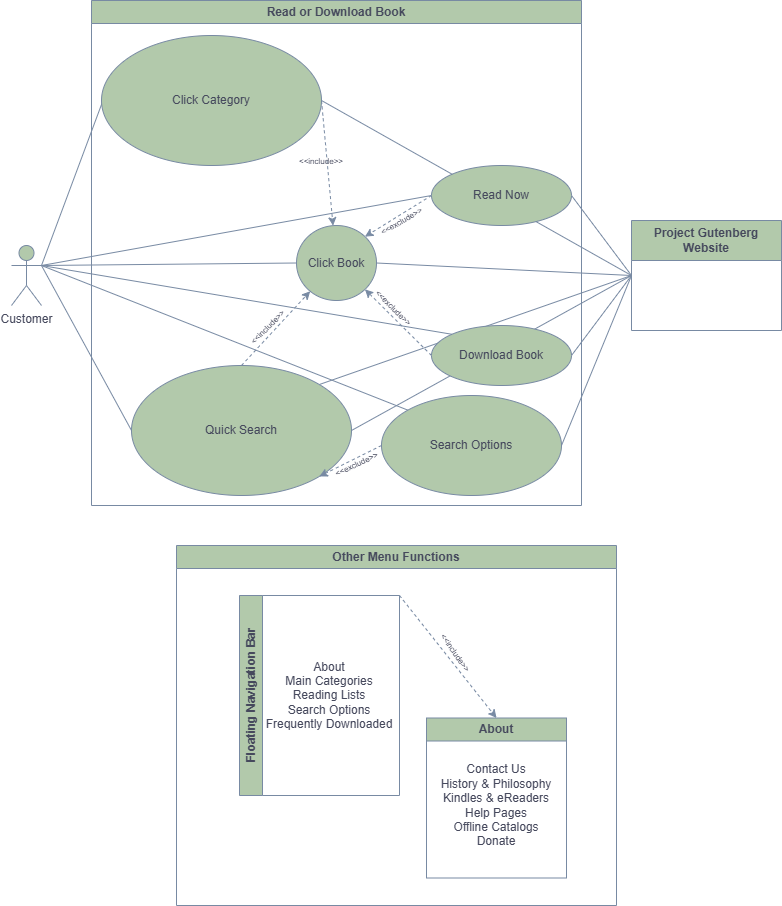

The diagram above was exported from draw.io. Its source (the exported page's mxGraphModel, read from the mxfile embedded in the PNG):
<mxGraphModel dx="1783" dy="939" grid="1" gridSize="10" guides="1" tooltips="1" connect="1" arrows="1" fold="1" page="1" pageScale="1" pageWidth="850" pageHeight="1100" background="light-dark(#FFFFFF,#121212)" math="0" shadow="0">
  <root>
    <mxCell id="0" />
    <mxCell id="1" parent="0" />
    <mxCell id="gE8byBcNo9r9wJvEzOME-5" parent="1" style="shape=umlActor;verticalLabelPosition=bottom;verticalAlign=top;html=1;outlineConnect=0;labelBackgroundColor=none;fillColor=#B2C9AB;strokeColor=#788AA3;fontColor=#46495D;" value="Customer" vertex="1">
      <mxGeometry height="60" width="30" x="40" y="343" as="geometry" />
    </mxCell>
    <mxCell id="gE8byBcNo9r9wJvEzOME-28" edge="1" parent="1" source="gE8byBcNo9r9wJvEzOME-7" style="rounded=0;orthogonalLoop=1;jettySize=auto;html=1;exitX=0;exitY=0.5;exitDx=0;exitDy=0;entryX=1;entryY=0.5;entryDx=0;entryDy=0;endArrow=none;endFill=0;labelBackgroundColor=none;strokeColor=#788AA3;fontColor=default;" target="gE8byBcNo9r9wJvEzOME-15">
      <mxGeometry relative="1" as="geometry" />
    </mxCell>
    <mxCell id="gE8byBcNo9r9wJvEzOME-29" edge="1" parent="1" source="gE8byBcNo9r9wJvEzOME-7" style="rounded=0;orthogonalLoop=1;jettySize=auto;html=1;exitX=0;exitY=0.5;exitDx=0;exitDy=0;entryX=1;entryY=0.5;entryDx=0;entryDy=0;endArrow=none;endFill=0;labelBackgroundColor=none;strokeColor=#788AA3;fontColor=default;" target="gE8byBcNo9r9wJvEzOME-16">
      <mxGeometry relative="1" as="geometry" />
    </mxCell>
    <mxCell id="gE8byBcNo9r9wJvEzOME-33" edge="1" parent="1" source="gE8byBcNo9r9wJvEzOME-7" style="rounded=0;orthogonalLoop=1;jettySize=auto;html=1;exitX=0;exitY=0.5;exitDx=0;exitDy=0;entryX=1;entryY=0.5;entryDx=0;entryDy=0;endArrow=none;endFill=0;labelBackgroundColor=none;strokeColor=#788AA3;fontColor=default;" target="gE8byBcNo9r9wJvEzOME-12">
      <mxGeometry relative="1" as="geometry" />
    </mxCell>
    <mxCell id="gE8byBcNo9r9wJvEzOME-34" edge="1" parent="1" source="gE8byBcNo9r9wJvEzOME-7" style="rounded=0;orthogonalLoop=1;jettySize=auto;html=1;exitX=0;exitY=0.5;exitDx=0;exitDy=0;entryX=1;entryY=0.5;entryDx=0;entryDy=0;endArrow=none;endFill=0;labelBackgroundColor=none;strokeColor=#788AA3;fontColor=default;" target="gE8byBcNo9r9wJvEzOME-11">
      <mxGeometry relative="1" as="geometry" />
    </mxCell>
    <mxCell id="gE8byBcNo9r9wJvEzOME-35" edge="1" parent="1" source="gE8byBcNo9r9wJvEzOME-7" style="rounded=0;orthogonalLoop=1;jettySize=auto;html=1;exitX=0;exitY=0.5;exitDx=0;exitDy=0;entryX=1;entryY=0.5;entryDx=0;entryDy=0;endArrow=none;endFill=0;labelBackgroundColor=none;strokeColor=#788AA3;fontColor=default;" target="gE8byBcNo9r9wJvEzOME-13">
      <mxGeometry relative="1" as="geometry" />
    </mxCell>
    <mxCell id="gE8byBcNo9r9wJvEzOME-36" edge="1" parent="1" source="gE8byBcNo9r9wJvEzOME-7" style="rounded=0;orthogonalLoop=1;jettySize=auto;html=1;exitX=0;exitY=0.5;exitDx=0;exitDy=0;entryX=1;entryY=0;entryDx=0;entryDy=0;endArrow=none;endFill=0;labelBackgroundColor=none;strokeColor=#788AA3;fontColor=default;" target="gE8byBcNo9r9wJvEzOME-12">
      <mxGeometry relative="1" as="geometry" />
    </mxCell>
    <mxCell id="gE8byBcNo9r9wJvEzOME-7" parent="1" style="swimlane;whiteSpace=wrap;html=1;startSize=40;labelBackgroundColor=none;fillColor=#B2C9AB;strokeColor=#788AA3;fontColor=#46495D;" value="Project Gutenberg Website" vertex="1">
      <mxGeometry height="110" width="150" x="660" y="318" as="geometry" />
    </mxCell>
    <mxCell id="gE8byBcNo9r9wJvEzOME-8" parent="1" style="swimlane;whiteSpace=wrap;html=1;labelBackgroundColor=none;fillColor=#B2C9AB;strokeColor=#788AA3;fontColor=#46495D;" value="Read or Download Book" vertex="1">
      <mxGeometry height="505" width="490" x="120" y="98" as="geometry" />
    </mxCell>
    <mxCell id="gE8byBcNo9r9wJvEzOME-18" edge="1" parent="gE8byBcNo9r9wJvEzOME-8" source="gE8byBcNo9r9wJvEzOME-11" style="rounded=0;orthogonalLoop=1;jettySize=auto;html=1;exitX=1;exitY=0.5;exitDx=0;exitDy=0;dashed=1;labelBackgroundColor=none;strokeColor=#788AA3;fontColor=default;" target="gE8byBcNo9r9wJvEzOME-13">
      <mxGeometry relative="1" as="geometry" />
    </mxCell>
    <mxCell id="gE8byBcNo9r9wJvEzOME-37" edge="1" parent="gE8byBcNo9r9wJvEzOME-8" source="gE8byBcNo9r9wJvEzOME-11" style="rounded=0;orthogonalLoop=1;jettySize=auto;html=1;exitX=0.022;exitY=0.431;exitDx=0;exitDy=0;endArrow=none;endFill=0;exitPerimeter=0;labelBackgroundColor=none;strokeColor=#788AA3;fontColor=default;">
      <mxGeometry relative="1" as="geometry">
        <mxPoint x="-50" y="265" as="targetPoint" />
      </mxGeometry>
    </mxCell>
    <mxCell id="gE8byBcNo9r9wJvEzOME-11" parent="gE8byBcNo9r9wJvEzOME-8" style="ellipse;whiteSpace=wrap;html=1;labelBackgroundColor=none;fillColor=#B2C9AB;strokeColor=#788AA3;fontColor=#46495D;" value="Click Category" vertex="1">
      <mxGeometry height="130" width="220" x="10" y="35" as="geometry" />
    </mxCell>
    <mxCell id="gE8byBcNo9r9wJvEzOME-30" edge="1" parent="gE8byBcNo9r9wJvEzOME-8" source="gE8byBcNo9r9wJvEzOME-12" style="rounded=0;orthogonalLoop=1;jettySize=auto;html=1;exitX=0.5;exitY=0;exitDx=0;exitDy=0;dashed=1;labelBackgroundColor=none;strokeColor=#788AA3;fontColor=default;" target="gE8byBcNo9r9wJvEzOME-13">
      <mxGeometry relative="1" as="geometry" />
    </mxCell>
    <mxCell id="gE8byBcNo9r9wJvEzOME-38" edge="1" parent="gE8byBcNo9r9wJvEzOME-8" source="gE8byBcNo9r9wJvEzOME-12" style="rounded=0;orthogonalLoop=1;jettySize=auto;html=1;exitX=0;exitY=0.5;exitDx=0;exitDy=0;endArrow=none;endFill=0;labelBackgroundColor=none;strokeColor=#788AA3;fontColor=default;">
      <mxGeometry relative="1" as="geometry">
        <mxPoint x="-50" y="265" as="targetPoint" />
      </mxGeometry>
    </mxCell>
    <mxCell id="gE8byBcNo9r9wJvEzOME-12" parent="gE8byBcNo9r9wJvEzOME-8" style="ellipse;whiteSpace=wrap;html=1;labelBackgroundColor=none;fillColor=#B2C9AB;strokeColor=#788AA3;fontColor=#46495D;" value="Quick Search" vertex="1">
      <mxGeometry height="130" width="220" x="40" y="365" as="geometry" />
    </mxCell>
    <mxCell id="gE8byBcNo9r9wJvEzOME-13" parent="gE8byBcNo9r9wJvEzOME-8" style="ellipse;whiteSpace=wrap;html=1;labelBackgroundColor=none;fillColor=#B2C9AB;strokeColor=#788AA3;fontColor=#46495D;" value="Click Book" vertex="1">
      <mxGeometry height="75" width="80" x="205" y="225" as="geometry" />
    </mxCell>
    <mxCell id="gE8byBcNo9r9wJvEzOME-23" edge="1" parent="gE8byBcNo9r9wJvEzOME-8" source="gE8byBcNo9r9wJvEzOME-14" style="rounded=0;orthogonalLoop=1;jettySize=auto;html=1;exitX=0;exitY=0.5;exitDx=0;exitDy=0;entryX=1;entryY=1;entryDx=0;entryDy=0;dashed=1;labelBackgroundColor=none;strokeColor=#788AA3;fontColor=default;" target="gE8byBcNo9r9wJvEzOME-12">
      <mxGeometry relative="1" as="geometry" />
    </mxCell>
    <mxCell id="gE8byBcNo9r9wJvEzOME-41" edge="1" parent="gE8byBcNo9r9wJvEzOME-8" source="gE8byBcNo9r9wJvEzOME-14" style="rounded=0;orthogonalLoop=1;jettySize=auto;html=1;exitX=0;exitY=0;exitDx=0;exitDy=0;endArrow=none;endFill=0;labelBackgroundColor=none;strokeColor=#788AA3;fontColor=default;">
      <mxGeometry relative="1" as="geometry">
        <mxPoint x="-50" y="265" as="targetPoint" />
      </mxGeometry>
    </mxCell>
    <mxCell id="gE8byBcNo9r9wJvEzOME-14" parent="gE8byBcNo9r9wJvEzOME-8" style="ellipse;whiteSpace=wrap;html=1;labelBackgroundColor=none;fillColor=#B2C9AB;strokeColor=#788AA3;fontColor=#46495D;" value="Search Options" vertex="1">
      <mxGeometry height="100" width="180" x="290" y="395" as="geometry" />
    </mxCell>
    <mxCell id="gE8byBcNo9r9wJvEzOME-21" edge="1" parent="gE8byBcNo9r9wJvEzOME-8" source="gE8byBcNo9r9wJvEzOME-15" style="rounded=0;orthogonalLoop=1;jettySize=auto;html=1;exitX=0;exitY=0.5;exitDx=0;exitDy=0;entryX=1;entryY=0;entryDx=0;entryDy=0;dashed=1;labelBackgroundColor=none;strokeColor=#788AA3;fontColor=default;" target="gE8byBcNo9r9wJvEzOME-13">
      <mxGeometry relative="1" as="geometry" />
    </mxCell>
    <mxCell id="gE8byBcNo9r9wJvEzOME-39" edge="1" parent="gE8byBcNo9r9wJvEzOME-8" source="gE8byBcNo9r9wJvEzOME-15" style="rounded=0;orthogonalLoop=1;jettySize=auto;html=1;exitX=0;exitY=0.5;exitDx=0;exitDy=0;endArrow=none;endFill=0;labelBackgroundColor=none;strokeColor=#788AA3;fontColor=default;">
      <mxGeometry relative="1" as="geometry">
        <mxPoint x="-50" y="265" as="targetPoint" />
      </mxGeometry>
    </mxCell>
    <mxCell id="gE8byBcNo9r9wJvEzOME-15" parent="gE8byBcNo9r9wJvEzOME-8" style="ellipse;whiteSpace=wrap;html=1;labelBackgroundColor=none;fillColor=#B2C9AB;strokeColor=#788AA3;fontColor=#46495D;" value="Read Now" vertex="1">
      <mxGeometry height="60" width="140" x="340" y="165" as="geometry" />
    </mxCell>
    <mxCell id="gE8byBcNo9r9wJvEzOME-19" edge="1" parent="gE8byBcNo9r9wJvEzOME-8" source="gE8byBcNo9r9wJvEzOME-16" style="rounded=0;orthogonalLoop=1;jettySize=auto;html=1;exitX=0;exitY=0.5;exitDx=0;exitDy=0;entryX=1;entryY=1;entryDx=0;entryDy=0;dashed=1;labelBackgroundColor=none;strokeColor=#788AA3;fontColor=default;" target="gE8byBcNo9r9wJvEzOME-13">
      <mxGeometry relative="1" as="geometry" />
    </mxCell>
    <mxCell id="gE8byBcNo9r9wJvEzOME-40" edge="1" parent="gE8byBcNo9r9wJvEzOME-8" source="gE8byBcNo9r9wJvEzOME-16" style="rounded=0;orthogonalLoop=1;jettySize=auto;html=1;exitX=0;exitY=0;exitDx=0;exitDy=0;endArrow=none;endFill=0;labelBackgroundColor=none;strokeColor=#788AA3;fontColor=default;">
      <mxGeometry relative="1" as="geometry">
        <mxPoint x="-50" y="265" as="targetPoint" />
      </mxGeometry>
    </mxCell>
    <mxCell id="gE8byBcNo9r9wJvEzOME-16" parent="gE8byBcNo9r9wJvEzOME-8" style="ellipse;whiteSpace=wrap;html=1;labelBackgroundColor=none;fillColor=#B2C9AB;strokeColor=#788AA3;fontColor=#46495D;" value="Download Book" vertex="1">
      <mxGeometry height="60" width="140" x="340" y="325" as="geometry" />
    </mxCell>
    <mxCell id="gE8byBcNo9r9wJvEzOME-42" parent="gE8byBcNo9r9wJvEzOME-8" style="text;html=1;whiteSpace=wrap;strokeColor=none;fillColor=none;align=center;verticalAlign=middle;rounded=0;rotation=0;labelBackgroundColor=none;fontColor=#46495D;" value="&lt;font style=&quot;font-size: 8px;&quot;&gt;&amp;lt;&amp;lt;include&amp;gt;&amp;gt;&lt;/font&gt;" vertex="1">
      <mxGeometry height="30" width="60" x="200" y="145" as="geometry" />
    </mxCell>
    <mxCell id="gE8byBcNo9r9wJvEzOME-44" parent="gE8byBcNo9r9wJvEzOME-8" style="text;html=1;whiteSpace=wrap;strokeColor=none;fillColor=none;align=center;verticalAlign=middle;rounded=0;rotation=-30;labelBackgroundColor=none;fontColor=#46495D;" value="&lt;font style=&quot;font-size: 8px;&quot;&gt;&amp;lt;&amp;lt;exclude&amp;gt;&amp;gt;&lt;/font&gt;" vertex="1">
      <mxGeometry height="30" width="60" x="280" y="205" as="geometry" />
    </mxCell>
    <mxCell id="gE8byBcNo9r9wJvEzOME-48" parent="gE8byBcNo9r9wJvEzOME-8" style="text;html=1;whiteSpace=wrap;strokeColor=none;fillColor=none;align=center;verticalAlign=middle;rounded=0;rotation=45;labelBackgroundColor=none;fontColor=#46495D;" value="&lt;font style=&quot;font-size: 8px;&quot;&gt;&amp;lt;&amp;lt;exclude&amp;gt;&amp;gt;&lt;/font&gt;" vertex="1">
      <mxGeometry height="30" width="60" x="273" y="292" as="geometry" />
    </mxCell>
    <mxCell id="gE8byBcNo9r9wJvEzOME-49" parent="gE8byBcNo9r9wJvEzOME-8" style="text;html=1;whiteSpace=wrap;strokeColor=none;fillColor=none;align=center;verticalAlign=middle;rounded=0;rotation=-45;labelBackgroundColor=none;fontColor=#46495D;" value="&lt;font style=&quot;font-size: 8px;&quot;&gt;&amp;lt;&amp;lt;include&amp;gt;&amp;gt;&lt;/font&gt;" vertex="1">
      <mxGeometry height="30" width="60" x="146" y="311" as="geometry" />
    </mxCell>
    <mxCell id="gE8byBcNo9r9wJvEzOME-50" parent="gE8byBcNo9r9wJvEzOME-8" style="text;html=1;whiteSpace=wrap;strokeColor=none;fillColor=none;align=center;verticalAlign=middle;rounded=0;rotation=-25;labelBackgroundColor=none;fontColor=#46495D;" value="&lt;font style=&quot;font-size: 8px;&quot;&gt;&amp;lt;&amp;lt;exclude&amp;gt;&amp;gt;&lt;/font&gt;" vertex="1">
      <mxGeometry height="30" width="60" x="235" y="448" as="geometry" />
    </mxCell>
    <mxCell id="gE8byBcNo9r9wJvEzOME-31" edge="1" parent="1" source="gE8byBcNo9r9wJvEzOME-14" style="rounded=0;orthogonalLoop=1;jettySize=auto;html=1;exitX=1;exitY=0.5;exitDx=0;exitDy=0;entryX=0;entryY=0.5;entryDx=0;entryDy=0;endArrow=none;endFill=0;labelBackgroundColor=none;strokeColor=#788AA3;fontColor=default;" target="gE8byBcNo9r9wJvEzOME-7">
      <mxGeometry relative="1" as="geometry" />
    </mxCell>
    <mxCell id="gE8byBcNo9r9wJvEzOME-26" edge="1" parent="1" source="gE8byBcNo9r9wJvEzOME-13" style="rounded=0;orthogonalLoop=1;jettySize=auto;html=1;exitX=0;exitY=0.5;exitDx=0;exitDy=0;endArrow=none;endFill=0;entryX=1;entryY=0.3333333333333333;entryDx=0;entryDy=0;entryPerimeter=0;labelBackgroundColor=none;strokeColor=#788AA3;fontColor=default;" target="gE8byBcNo9r9wJvEzOME-5">
      <mxGeometry relative="1" as="geometry">
        <mxPoint x="80" y="373" as="targetPoint" />
      </mxGeometry>
    </mxCell>
    <mxCell id="gE8byBcNo9r9wJvEzOME-52" parent="1" style="swimlane;whiteSpace=wrap;html=1;labelBackgroundColor=none;fillColor=#B2C9AB;strokeColor=#788AA3;fontColor=#46495D;" value="Other Menu Functions" vertex="1">
      <mxGeometry height="360" width="440" x="205" y="643" as="geometry" />
    </mxCell>
    <mxCell id="gE8byBcNo9r9wJvEzOME-75" parent="gE8byBcNo9r9wJvEzOME-52" style="swimlane;horizontal=0;whiteSpace=wrap;html=1;labelBackgroundColor=none;fillColor=#B2C9AB;strokeColor=#788AA3;fontColor=#46495D;" value="Floating Navigation Bar" vertex="1">
      <mxGeometry height="200" width="160" x="63" y="50" as="geometry" />
    </mxCell>
    <mxCell id="gE8byBcNo9r9wJvEzOME-76" parent="gE8byBcNo9r9wJvEzOME-75" style="text;html=1;whiteSpace=wrap;strokeColor=none;fillColor=none;align=center;verticalAlign=middle;rounded=0;labelBackgroundColor=none;fontColor=#46495D;" value="About&lt;br&gt;Main Categories&lt;div&gt;Reading Lists&lt;/div&gt;&lt;div&gt;Search Options&lt;/div&gt;&lt;div&gt;Frequently Downloaded&lt;/div&gt;" vertex="1">
      <mxGeometry height="200" width="130" x="25" as="geometry" />
    </mxCell>
    <mxCell id="gE8byBcNo9r9wJvEzOME-78" parent="gE8byBcNo9r9wJvEzOME-52" style="swimlane;whiteSpace=wrap;html=1;labelBackgroundColor=none;fillColor=#B2C9AB;strokeColor=#788AA3;fontColor=#46495D;" value="About" vertex="1">
      <mxGeometry height="160" width="140" x="250" y="172.5" as="geometry" />
    </mxCell>
    <mxCell id="gE8byBcNo9r9wJvEzOME-79" parent="gE8byBcNo9r9wJvEzOME-78" style="text;html=1;whiteSpace=wrap;strokeColor=none;fillColor=none;align=center;verticalAlign=middle;rounded=0;labelBackgroundColor=none;fontColor=#46495D;" value="Contact Us&lt;div&gt;History &amp;amp; Philosophy&lt;/div&gt;&lt;div&gt;Kindles &amp;amp; eReaders&lt;/div&gt;&lt;div&gt;Help Pages&lt;/div&gt;&lt;div&gt;Offline Catalogs&lt;/div&gt;&lt;div&gt;Donate&lt;/div&gt;" vertex="1">
      <mxGeometry height="125" width="140" y="25" as="geometry" />
    </mxCell>
    <mxCell id="gE8byBcNo9r9wJvEzOME-82" edge="1" parent="gE8byBcNo9r9wJvEzOME-52" source="gE8byBcNo9r9wJvEzOME-75" style="rounded=0;orthogonalLoop=1;jettySize=auto;html=1;entryX=0.5;entryY=0;entryDx=0;entryDy=0;dashed=1;exitX=1;exitY=0;exitDx=0;exitDy=0;labelBackgroundColor=none;strokeColor=#788AA3;fontColor=default;" target="gE8byBcNo9r9wJvEzOME-78">
      <mxGeometry relative="1" as="geometry">
        <mxPoint x="220" y="110" as="sourcePoint" />
      </mxGeometry>
    </mxCell>
    <mxCell id="gE8byBcNo9r9wJvEzOME-83" parent="gE8byBcNo9r9wJvEzOME-52" style="text;html=1;whiteSpace=wrap;strokeColor=none;fillColor=none;align=center;verticalAlign=middle;rounded=0;rotation=55;labelBackgroundColor=none;fontColor=#46495D;" value="&lt;font style=&quot;font-size: 8px;&quot;&gt;&amp;lt;&amp;lt;include&amp;gt;&amp;gt;&lt;/font&gt;" vertex="1">
      <mxGeometry height="30" width="60" x="250" y="92" as="geometry" />
    </mxCell>
  </root>
</mxGraphModel>